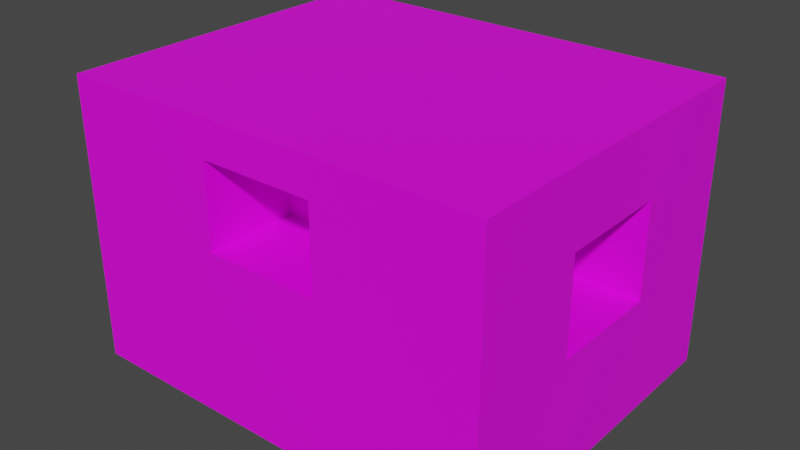 # Source: GarbageBlockMachine.blend  (saved by Blender 2.93.21; exported with 4.5.12 LTS)
import bpy
from mathutils import Matrix  # noqa: F401  (used for matrix-valued properties, if any)

bpy.ops.wm.read_factory_settings(use_empty=True)
scene = bpy.context.scene
scene.name = 'Scene'

# ---- images (referenced by path relative to the original .blend; pixels are not part of the script)
import os
ASSET_DIR = os.environ.get("B2B_ASSET_DIR", "")  # directory of the original .blend (textures are referenced by path, not embedded)
HERE = os.path.dirname(os.path.abspath(__file__))  # packed textures are extracted next to this script under _unpacked/

def load_image(name, relpath, width, height, colorspace="sRGB"):
    """Load a texture the original file referenced (path relative to the .blend, or extracted next to this script)."""
    p = next((c for c in (os.path.join(HERE, relpath), os.path.join(ASSET_DIR, relpath)) if relpath and os.path.exists(c)), "")
    if p:
        img = bpy.data.images.load(p, check_existing=True)
        img.name = name
    else:  # same state as the original file: an image datablock whose file is absent (Cycles renders it pink)
        img = bpy.data.images.new(name, width, height)
        img.source = "FILE"
        img.filepath = "//" + (relpath or name)
    img.colorspace_settings.name = colorspace
    return img
img_metal3_jpg = load_image('Metal3.jpg', 'Metal3.jpg', 1024, 1024, 'sRGB')

# ---- materials (node trees are filled in below, after node groups)
mat_garbageblockmachine = bpy.data.materials.new('GarbageBlockMachine')
mat_garbageblockmachine.use_transparent_shadow = False

# ---- material node trees
mat_garbageblockmachine.use_nodes = True; mat_garbageblockmachine.node_tree.nodes.clear()
_N = mat_garbageblockmachine.node_tree.nodes; _L = mat_garbageblockmachine.node_tree.links
n0 = _N.new('ShaderNodeBsdfPrincipled'); n0.name = 'Principled BSDF'; n0.location = (10, 300)
n0.distribution = 'GGX'
n0.subsurface_method = 'BURLEY'
n0.inputs[3].default_value = 1.45
n0.inputs[27].default_value = (0.0, 0.0, 0.0, 1.0)
n0.inputs[28].default_value = 1.0
n1 = _N.new('ShaderNodeTexCoord'); n1.name = 'Texture Coordinate'; n1.location = (-1156, 234)
n2 = _N.new('ShaderNodeMapping'); n2.name = 'Mapping'; n2.location = (-754, 257)
n2.inputs[3].default_value = (5.0, 5.0, 5.0)
n3 = _N.new('ShaderNodeOutputMaterial'); n3.name = 'Material Output'; n3.location = (300, 300)
n4 = _N.new('ShaderNodeTexImage'); n4.name = 'Image Texture'; n4.location = (-462, 257)
n4.image = img_metal3_jpg
_L.new(n0.outputs[0], n3.inputs[0])
_L.new(n1.outputs[2], n2.inputs[0])
_L.new(n2.outputs[0], n4.inputs[0])
_L.new(n4.outputs[0], n0.inputs[0])
n3.is_active_output = True

# ---- world
world_world = bpy.data.worlds.new('World'); scene.world = world_world
world_world.use_nodes = True; world_world.node_tree.nodes.clear()
_N = world_world.node_tree.nodes; _L = world_world.node_tree.links
n0 = _N.new('ShaderNodeOutputWorld'); n0.name = 'World Output'; n0.location = (300, 300)
n1 = _N.new('ShaderNodeBackground'); n1.name = 'Background'; n1.location = (10, 300)
n1.inputs[0].default_value = (0.05088, 0.05088, 0.05088, 1.0)
_L.new(n1.outputs[0], n0.inputs[0])
n0.is_active_output = True
world_world.color = (0.05088, 0.05088, 0.05088)
world_world.use_sun_shadow = False
world_world.sun_shadow_jitter_overblur = 0.0

# ---- meshes
me_cube_031 = bpy.data.meshes.new('Cube.031')
me_cube_031.from_pydata([(-1.0, -1.0, -1.0), (-1.0, -1.0, 1.0), (-1.0, 1.0, -1.0), (-1.0, 1.0, 1.0), (1.0, -1.0, -1.0), (1.0, -1.0, 1.0), (1.0, 1.0, -1.0), (1.0, 1.0, 1.0), (-1.0, 0.3333, -1.0), (-1.0, -0.3333, -1.0), (-1.0, -0.3333, 1.0), (-1.0, 0.3333, 1.0), (1.0, -0.3333, -1.0), (1.0, 0.3333, -1.0), (1.0, 0.3333, 1.0), (1.0, -0.3333, 1.0), (-1.0, -1.0, -0.1717), (-1.0, -1.0, 0.4949), (-1.0, 1.0, 0.4949), (-1.0, 1.0, -0.1717), (1.0, 1.0, 0.4949), (1.0, 1.0, -0.1717), (1.0, -1.0, 0.4949), (1.0, -1.0, -0.1717), (1.0, 0.3333, 0.4949), (1.0, 0.3333, -0.1717), (1.0, -0.3333, 0.4949), (1.0, -0.3333, -0.1717), (-1.0, -0.3333, 0.4949), (-1.0, -0.3333, -0.1717), (-1.0, 0.3333, 0.4949), (-1.0, 0.3333, -0.1717), (0.4345, 0.3333, 0.4949), (0.4345, 0.3333, -0.1717), (0.4345, -0.3333, 0.4949), (0.4345, -0.3333, -0.1717), (0.2633, 1.0, -1.0), (-0.2689, 1.0, -1.0), (-0.2689, 1.0, 1.0), (0.2633, 1.0, 1.0), (-0.2689, -1.0, -1.0), (0.2633, -1.0, -1.0), (0.2633, -1.0, 1.0), (-0.2689, -1.0, 1.0), (-0.2689, 0.3333, 1.0), (0.2633, 0.3333, 1.0), (-0.2689, -0.3333, 1.0), (0.2633, -0.3333, 1.0), (0.2633, 0.3333, -1.0), (-0.2689, 0.3333, -1.0), (0.2633, -0.3333, -1.0), (-0.2689, -0.3333, -1.0), (0.2633, -1.0, -0.1717), (-0.2689, -1.0, -0.1717), (0.2633, -1.0, 0.4949), (-0.2689, -1.0, 0.4949), (-0.2689, 1.0, -0.1717), (0.2633, 1.0, -0.1717), (-0.2689, 1.0, 0.4949), (0.2633, 1.0, 0.4949), (-1.0, -1.0, 0.1616), (-1.0, 1.0, 0.1616), (1.0, 1.0, 0.1616), (1.0, -1.0, 0.1616), (1.0, 0.3333, 0.1616), (1.0, -0.3333, 0.1616), (-1.0, -0.3333, 0.1616), (-1.0, 0.3333, 0.1616), (0.4345, 0.3333, 0.1616), (0.4345, -0.3333, 0.1616), (-0.2689, 1.0, 0.1616), (0.2633, 1.0, 0.1616), (0.2633, -1.0, 0.1616), (-0.2689, -1.0, 0.1616), (-1.0, -1.0, 0.7475), (-1.0, 1.0, 0.7475), (1.0, 1.0, 0.7475), (1.0, -1.0, 0.7475), (1.0, 0.3333, 0.7475), (1.0, -0.3333, 0.7475), (-1.0, -0.3333, 0.7475), (-1.0, 0.3333, 0.7475), (0.2633, -1.0, 0.7475), (-0.2689, -1.0, 0.7475), (-0.2689, 1.0, 0.7475), (0.2633, 1.0, 0.7475), (0.2633, -0.4666, 0.4949), (-0.2689, -0.4666, 0.4949), (0.2633, -0.4666, 0.7475), (-0.2689, -0.4666, 0.7475), (0.2633, -0.4666, 0.1616), (-0.2689, -0.4666, 0.1616)], [], [(81, 11, 3, 75), (85, 39, 7, 76), (79, 15, 5, 77), (83, 43, 1, 74), (50, 12, 4, 41), (46, 10, 1, 43), (38, 3, 11, 44), (44, 11, 10, 46), (36, 6, 13, 48), (48, 13, 12, 50), (76, 7, 14, 78), (78, 14, 15, 79), (74, 1, 10, 80), (80, 10, 11, 81), (9, 29, 31, 8), (66, 28, 30, 67), (0, 16, 29, 9), (60, 17, 28, 66), (13, 25, 27, 12), (24, 26, 34, 32), (6, 21, 25, 13), (62, 20, 24, 64), (40, 53, 16, 0), (73, 55, 17, 60), (12, 27, 23, 4), (65, 26, 22, 63), (36, 57, 21, 6), (71, 59, 20, 62), (8, 31, 19, 2), (67, 30, 18, 61), (68, 32, 34, 69), (65, 27, 35, 69), (64, 24, 32, 68), (27, 25, 33, 35), (61, 18, 58, 70), (70, 58, 59, 71), (2, 19, 56, 37), (37, 56, 57, 36), (63, 22, 54, 72), (55, 73, 91, 87), (4, 23, 52, 41), (41, 52, 53, 40), (8, 49, 51, 9), (49, 48, 50, 51), (2, 37, 49, 8), (37, 36, 48, 49), (14, 45, 47, 15), (45, 44, 46, 47), (7, 39, 45, 14), (39, 38, 44, 45), (15, 47, 42, 5), (47, 46, 43, 42), (9, 51, 40, 0), (51, 50, 41, 40), (77, 5, 42, 82), (82, 42, 43, 83), (75, 3, 38, 84), (84, 38, 39, 85), (52, 72, 73, 53), (23, 63, 72, 52), (56, 70, 71, 57), (19, 61, 70, 56), (25, 64, 68, 33), (26, 65, 69, 34), (33, 68, 69, 35), (31, 67, 61, 19), (57, 71, 62, 21), (27, 65, 63, 23), (53, 73, 60, 16), (21, 62, 64, 25), (16, 60, 66, 29), (29, 66, 67, 31), (58, 84, 85, 59), (18, 75, 84, 58), (83, 55, 87, 89), (22, 77, 82, 54), (28, 80, 81, 30), (17, 74, 80, 28), (24, 78, 79, 26), (20, 76, 78, 24), (55, 83, 74, 17), (26, 79, 77, 22), (59, 85, 76, 20), (30, 81, 75, 18), (90, 86, 87, 91), (86, 88, 89, 87), (82, 83, 89, 88), (54, 82, 88, 86), (73, 72, 90, 91), (72, 54, 86, 90)])
_uv = me_cube_031.uv_layers.new(name='UVMap')
_uv.uv.foreach_set('vector', [0.3336, 0.6667, 0.3149, 0.6667, 0.3149, 0.5, 0.3336, 0.5, 0.2961, 0.3158, 0.3149, 0.3158, 0.3149, 0.5, 0.2961, 0.5, 0.1852, 0.6667, 0.1665, 0.6667, 0.1665, 0.5, 0.1852, 0.5, 0.5929, 0.3172, 0.6116, 0.3172, 0.6116, 0.5, 0.5929, 0.5, 0.4138, 0.1842, 0.4138, 0.0, 0.4632, 0.0, 0.4632, 0.1842, 0.7105, 0.1828, 0.7105, 0.0, 0.76, 0.0, 0.76, 0.1828, 0.6116, 0.1828, 0.6116, 0.0, 0.6611, 0.0, 0.6611, 0.1828, 0.6611, 0.1828, 0.6611, 0.0, 0.7105, 0.0, 0.7105, 0.1828, 0.3149, 0.1842, 0.3149, 0.0, 0.3643, 0.0, 0.3643, 0.1842, 0.3643, 0.1842, 0.3643, 0.0, 0.4138, 0.0, 0.4138, 0.1842, 0.1852, 1.0, 0.1665, 1.0, 0.1665, 0.8333, 0.1852, 0.8333, 0.1852, 0.8333, 0.1665, 0.8333, 0.1665, 0.6667, 0.1852, 0.6667, 0.3336, 1.0, 0.3149, 1.0, 0.3149, 0.8333, 0.3336, 0.8333, 0.3336, 0.8333, 0.3149, 0.8333, 0.3149, 0.6667, 0.3336, 0.6667, 0.4632, 0.8333, 0.4018, 0.8333, 0.4018, 0.6667, 0.4632, 0.6667, 0.3771, 0.8333, 0.3523, 0.8333, 0.3523, 0.6667, 0.3771, 0.6667, 0.4632, 1.0, 0.4018, 1.0, 0.4018, 0.8333, 0.4632, 0.8333, 0.3771, 1.0, 0.3523, 1.0, 0.3523, 0.8333, 0.3771, 0.8333, 0.3149, 0.8333, 0.2534, 0.8333, 0.2534, 0.6667, 0.3149, 0.6667, 0.5622, 0.6414, 0.5127, 0.6414, 0.5127, 0.5, 0.5622, 0.5, 0.3149, 1.0, 0.2534, 1.0, 0.2534, 0.8333, 0.3149, 0.8333, 0.2287, 1.0, 0.204, 1.0, 0.204, 0.8333, 0.2287, 0.8333, 0.4632, 0.3172, 0.5247, 0.3172, 0.5247, 0.5, 0.4632, 0.5, 0.5494, 0.3172, 0.5742, 0.3172, 0.5742, 0.5, 0.5494, 0.5, 0.3149, 0.6667, 0.2534, 0.6667, 0.2534, 0.5, 0.3149, 0.5, 0.2287, 0.6667, 0.204, 0.6667, 0.204, 0.5, 0.2287, 0.5, 0.1665, 0.3158, 0.2279, 0.3158, 0.2279, 0.5, 0.1665, 0.5, 0.2527, 0.3158, 0.2774, 0.3158, 0.2774, 0.5, 0.2527, 0.5, 0.4632, 0.6667, 0.4018, 0.6667, 0.4018, 0.5, 0.4632, 0.5, 0.3771, 0.6667, 0.3523, 0.6667, 0.3523, 0.5, 0.3771, 0.5, 0.488, 0.6667, 0.4632, 0.6667, 0.4632, 0.5, 0.488, 0.5, 0.5869, 0.5, 0.6116, 0.5, 0.6116, 0.6414, 0.5869, 0.6414, 0.5374, 0.7827, 0.5127, 0.7827, 0.5127, 0.6414, 0.5374, 0.6414, 0.6116, 0.5, 0.6611, 0.5, 0.6611, 0.6414, 0.6116, 0.6414, 0.2527, 0.0, 0.2774, 0.0, 0.2774, 0.1828, 0.2527, 0.1828, 0.2527, 0.1828, 0.2774, 0.1828, 0.2774, 0.3158, 0.2527, 0.3158, 0.1665, 0.0, 0.2279, 0.0, 0.2279, 0.1828, 0.1665, 0.1828, 0.1665, 0.1828, 0.2279, 0.1828, 0.2279, 0.3158, 0.1665, 0.3158, 0.5494, 0.0, 0.5742, 0.0, 0.5742, 0.1842, 0.5494, 0.1842, 0.5809, 0.6414, 0.6056, 0.6414, 0.6056, 0.7747, 0.5809, 0.7747, 0.4632, 0.0, 0.5247, 0.0, 0.5247, 0.1842, 0.4632, 0.1842, 0.4632, 0.1842, 0.5247, 0.1842, 0.5247, 0.3172, 0.4632, 0.3172, 0.3643, 0.5, 0.3643, 0.3172, 0.4138, 0.3172, 0.4138, 0.5, 0.3643, 0.3172, 0.3643, 0.1842, 0.4138, 0.1842, 0.4138, 0.3172, 0.3149, 0.5, 0.3149, 0.3172, 0.3643, 0.3172, 0.3643, 0.5, 0.3149, 0.3172, 0.3149, 0.1842, 0.3643, 0.1842, 0.3643, 0.3172, 0.6611, 0.5, 0.6611, 0.3158, 0.7105, 0.3158, 0.7105, 0.5, 0.6611, 0.3158, 0.6611, 0.1828, 0.7105, 0.1828, 0.7105, 0.3158, 0.6116, 0.5, 0.6116, 0.3158, 0.6611, 0.3158, 0.6611, 0.5, 0.6116, 0.3158, 0.6116, 0.1828, 0.6611, 0.1828, 0.6611, 0.3158, 0.7105, 0.5, 0.7105, 0.3158, 0.76, 0.3158, 0.76, 0.5, 0.7105, 0.3158, 0.7105, 0.1828, 0.76, 0.1828, 0.76, 0.3158, 0.4138, 0.5, 0.4138, 0.3172, 0.4632, 0.3172, 0.4632, 0.5, 0.4138, 0.3172, 0.4138, 0.1842, 0.4632, 0.1842, 0.4632, 0.3172, 0.5929, 0.0, 0.6116, 0.0, 0.6116, 0.1842, 0.5929, 0.1842, 0.5929, 0.1842, 0.6116, 0.1842, 0.6116, 0.3172, 0.5929, 0.3172, 0.2961, 0.0, 0.3149, 0.0, 0.3149, 0.1828, 0.2961, 0.1828, 0.2961, 0.1828, 0.3149, 0.1828, 0.3149, 0.3158, 0.2961, 0.3158, 0.5247, 0.1842, 0.5494, 0.1842, 0.5494, 0.3172, 0.5247, 0.3172, 0.5247, 0.0, 0.5494, 0.0, 0.5494, 0.1842, 0.5247, 0.1842, 0.2279, 0.1828, 0.2527, 0.1828, 0.2527, 0.3158, 0.2279, 0.3158, 0.2279, 0.0, 0.2527, 0.0, 0.2527, 0.1828, 0.2279, 0.1828, 0.5622, 0.7827, 0.5374, 0.7827, 0.5374, 0.6414, 0.5622, 0.6414, 0.5622, 0.5, 0.5869, 0.5, 0.5869, 0.6414, 0.5622, 0.6414, 0.5127, 0.6667, 0.488, 0.6667, 0.488, 0.5, 0.5127, 0.5, 0.4018, 0.6667, 0.3771, 0.6667, 0.3771, 0.5, 0.4018, 0.5, 0.2279, 0.3158, 0.2527, 0.3158, 0.2527, 0.5, 0.2279, 0.5, 0.2534, 0.6667, 0.2287, 0.6667, 0.2287, 0.5, 0.2534, 0.5, 0.5247, 0.3172, 0.5494, 0.3172, 0.5494, 0.5, 0.5247, 0.5, 0.2534, 1.0, 0.2287, 1.0, 0.2287, 0.8333, 0.2534, 0.8333, 0.4018, 1.0, 0.3771, 1.0, 0.3771, 0.8333, 0.4018, 0.8333, 0.4018, 0.8333, 0.3771, 0.8333, 0.3771, 0.6667, 0.4018, 0.6667, 0.2774, 0.1828, 0.2961, 0.1828, 0.2961, 0.3158, 0.2774, 0.3158, 0.2774, 0.0, 0.2961, 0.0, 0.2961, 0.1828, 0.2774, 0.1828, 0.5622, 0.6414, 0.5809, 0.6414, 0.5809, 0.7747, 0.5622, 0.7747, 0.5742, 0.0, 0.5929, 0.0, 0.5929, 0.1842, 0.5742, 0.1842, 0.3523, 0.8333, 0.3336, 0.8333, 0.3336, 0.6667, 0.3523, 0.6667, 0.3523, 1.0, 0.3336, 1.0, 0.3336, 0.8333, 0.3523, 0.8333, 0.204, 0.8333, 0.1852, 0.8333, 0.1852, 0.6667, 0.204, 0.6667, 0.204, 1.0, 0.1852, 1.0, 0.1852, 0.8333, 0.204, 0.8333, 0.5742, 0.3172, 0.5929, 0.3172, 0.5929, 0.5, 0.5742, 0.5, 0.204, 0.6667, 0.1852, 0.6667, 0.1852, 0.5, 0.204, 0.5, 0.2774, 0.3158, 0.2961, 0.3158, 0.2961, 0.5, 0.2774, 0.5, 0.3523, 0.6667, 0.3336, 0.6667, 0.3336, 0.5, 0.3523, 0.5, 0.6926, 0.7744, 0.6678, 0.7744, 0.6678, 0.6414, 0.6926, 0.6414, 0.6678, 0.7744, 0.6491, 0.7744, 0.6491, 0.6414, 0.6678, 0.6414, 0.6611, 0.633, 0.6611, 0.5, 0.7007, 0.5, 0.7007, 0.633, 0.6244, 0.7747, 0.6056, 0.7747, 0.6056, 0.6414, 0.6244, 0.6414, 0.4632, 0.7997, 0.4632, 0.6667, 0.5028, 0.6667, 0.5028, 0.7997, 0.6491, 0.7747, 0.6244, 0.7747, 0.6244, 0.6414, 0.6491, 0.6414])
me_cube_031.materials.append(mat_garbageblockmachine)
me_cube_031.use_remesh_fix_poles = True
me_cube_031.use_remesh_preserve_attributes = False
me_cube_031.update()

# ---- objects
ob_garbageblockmachine = bpy.data.objects.new('GarbageBlockMachine', me_cube_031)
ob_garbageblockmachinepivot = bpy.data.objects.new('GarbageBlockMachinePivot', None)

# ---- transforms, parenting, visibility, modifiers, constraints
ob_garbageblockmachine.parent = ob_garbageblockmachinepivot
ob_garbageblockmachine.location = (-6.842, 13.13, 1.096)
ob_garbageblockmachine.scale = (1.79, 1.433, 1.185)
ob_garbageblockmachinepivot.location = (0.0, 0.0, 0.0)

# ---- collection membership
scene.collection.objects.link(ob_garbageblockmachine)
scene.collection.objects.link(ob_garbageblockmachinepivot)

# ---- scene / render settings (as saved in the file)
scene.frame_start = 10; scene.frame_end = 400; scene.frame_set(318)
scene.render.engine = 'BLENDER_EEVEE_NEXT'
scene.cycles.use_denoising = False
scene.cycles.samples = 128
scene.cycles.sampling_pattern = 'TABULATED_SOBOL'
scene.cycles.use_adaptive_sampling = False
scene.cycles.use_light_tree = False
scene.view_settings.view_transform = 'Filmic'
bpy.context.view_layer.update()

# ---- added for rendering (the .blend has no active camera and no usable light): camera, sun
cam_auto = bpy.data.cameras.new('AutoCamera')
cam_auto.lens = 50.0
cam_auto.sensor_width = 36.0
cam_auto.clip_end = 1000.0
ob_auto_camera = bpy.data.objects.new('AutoCamera', cam_auto)
scene.collection.objects.link(ob_auto_camera)
ob_auto_camera.location = (-2.06553, 7.40006, 4.91685)
ob_auto_camera.rotation_euler = (1.09748, -7.21219e-08, 0.694738)
scene.camera = ob_auto_camera
light_auto_sun = bpy.data.lights.new('AutoSun', 'SUN')
light_auto_sun.energy = 3.0
light_auto_sun.angle = 0.0523599
ob_auto_sun = bpy.data.objects.new('AutoSun', light_auto_sun)
scene.collection.objects.link(ob_auto_sun)
ob_auto_sun.rotation_euler = (0.872665, 0.174533, 0.523599)
bpy.context.view_layer.update()
